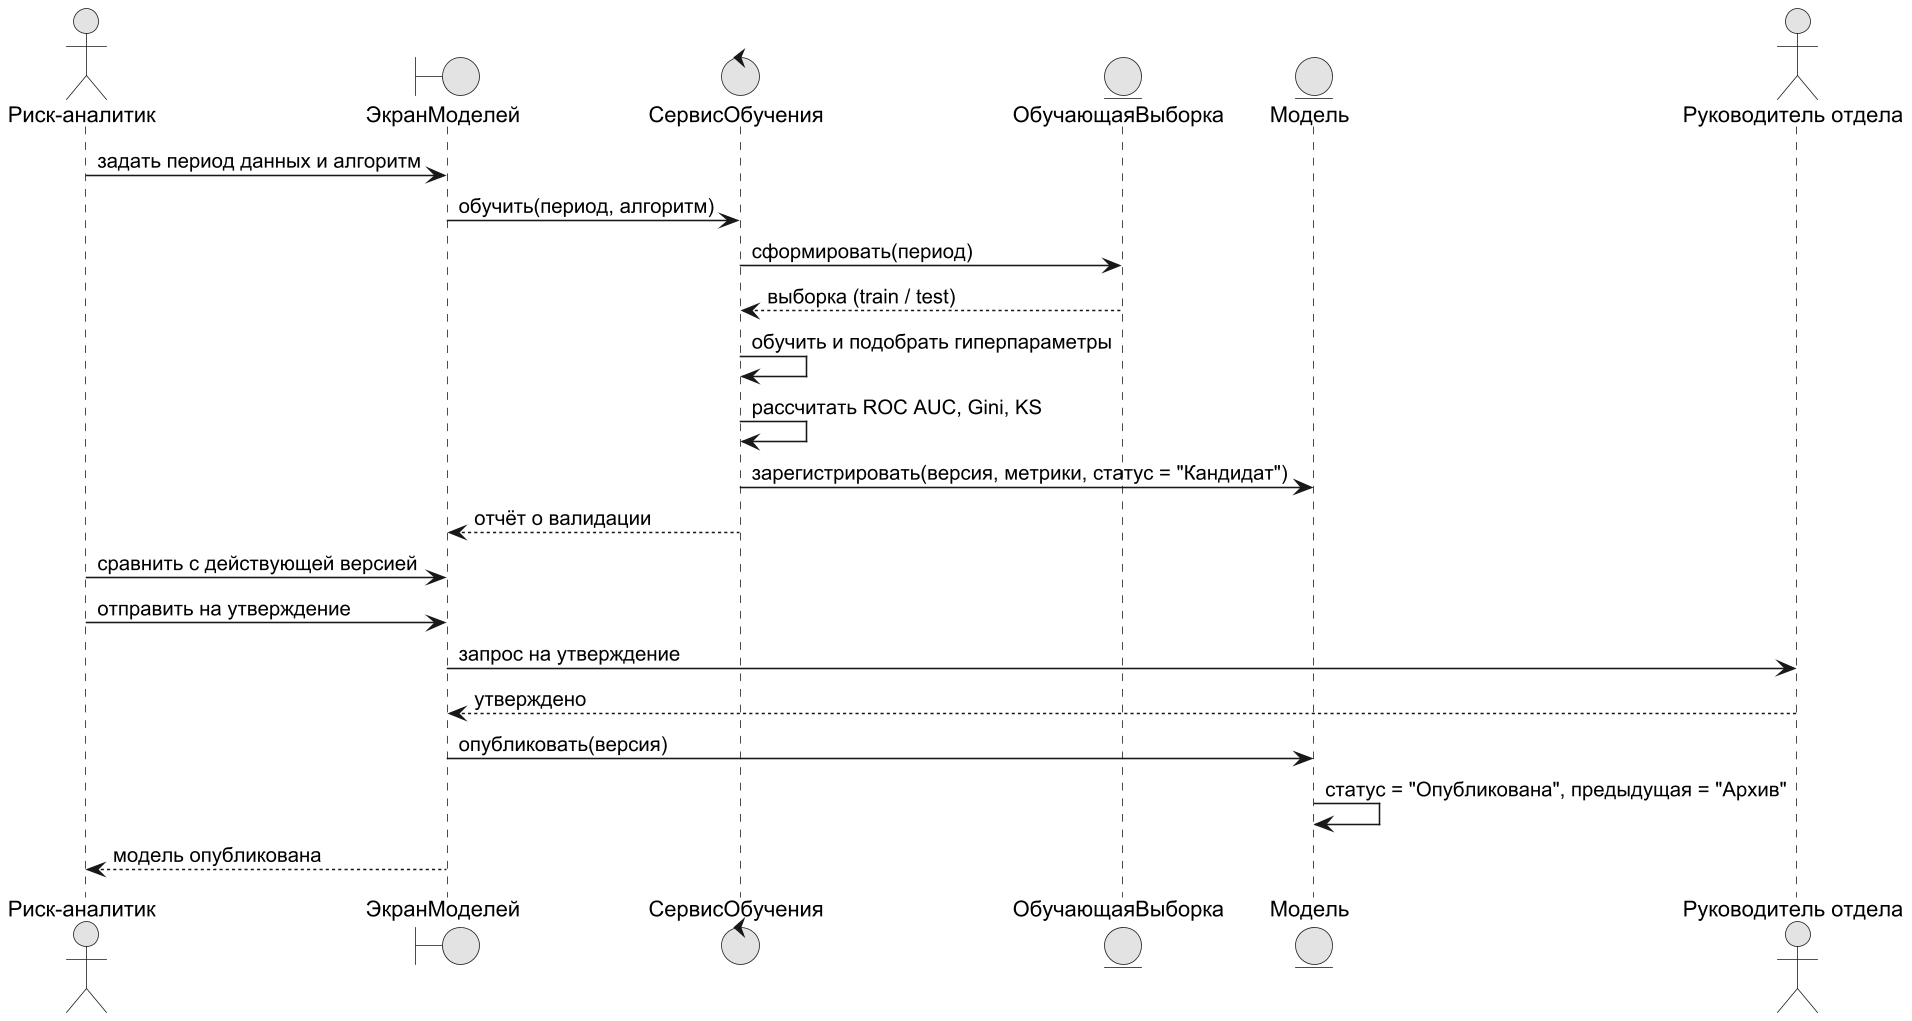

The diagram above was rendered by PlantUML. Its source (embedded in the PNG):
@startuml
!pragma layout smetana
skinparam dpi 150
skinparam defaultFontName Arial
skinparam shadowing false
skinparam monochrome true
actor "Риск-аналитик" as RA
boundary "ЭкранМоделей" as UI
control "СервисОбучения" as T
entity "ОбучающаяВыборка" as DS
entity "Модель" as M
actor "Руководитель отдела" as HD
RA -> UI : задать период данных и алгоритм
UI -> T : обучить(период, алгоритм)
T -> DS : сформировать(период)
DS --> T : выборка (train / test)
T -> T : обучить и подобрать гиперпараметры
T -> T : рассчитать ROC AUC, Gini, KS
T -> M : зарегистрировать(версия, метрики, статус = "Кандидат")
T --> UI : отчёт о валидации
RA -> UI : сравнить с действующей версией
RA -> UI : отправить на утверждение
UI -> HD : запрос на утверждение
HD --> UI : утверждено
UI -> M : опубликовать(версия)
M -> M : статус = "Опубликована", предыдущая = "Архив"
UI --> RA : модель опубликована
@enduml